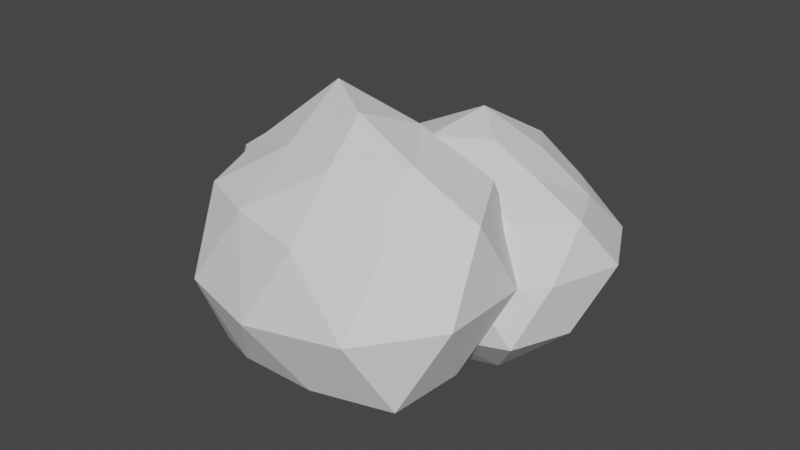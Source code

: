 # Source: Bush2.blend  (saved by Blender 2.93.21; exported with 4.5.12 LTS)
import bpy
from mathutils import Matrix  # noqa: F401  (used for matrix-valued properties, if any)

bpy.ops.wm.read_factory_settings(use_empty=True)
scene = bpy.context.scene
scene.name = 'Scene'

# ---- collections
col_collection = bpy.data.collections.new('Collection'); scene.collection.children.link(col_collection)

# ---- world
world_world = bpy.data.worlds.new('World'); scene.world = world_world
world_world.use_nodes = True; world_world.node_tree.nodes.clear()
_N = world_world.node_tree.nodes; _L = world_world.node_tree.links
n0 = _N.new('ShaderNodeOutputWorld'); n0.name = 'World Output'; n0.location = (300, 300)
n1 = _N.new('ShaderNodeBackground'); n1.name = 'Background'; n1.location = (10, 300)
n1.inputs[0].default_value = (0.05088, 0.05088, 0.05088, 1.0)
_L.new(n1.outputs[0], n0.inputs[0])
n0.is_active_output = True
world_world.color = (0.05088, 0.05088, 0.05088)
world_world.use_sun_shadow = False
world_world.sun_shadow_jitter_overblur = 0.0

# ---- meshes
me_icosphere = bpy.data.meshes.new('Icosphere')
me_icosphere.from_pydata([(-0.04621, 0.007818, -0.655), (0.7236, -0.5257, -0.4472), (-0.2539, -0.7412, -0.3862), (-0.8944, 0.0, -0.4472), (-0.2764, 0.8506, -0.4472), (0.6103, 0.4565, -0.345), (0.2747, -0.8461, 0.4437), (-0.6991, -0.505, 0.43), (-0.7236, 0.5257, 0.4472), (0.2313, 0.7227, 0.354), (0.8944, 0.0, 0.4472), (-0.00256, 0.02161, 0.8243), (-0.1639, -0.3605, -0.5788), (0.314, -0.2336, -0.6051), (0.2148, -0.6925, -0.4316), (0.7565, -0.000134, -0.4501), (0.2953, 0.2435, -0.5548), (-0.4535, 0.007227, -0.6024), (-0.6882, -0.5, -0.5257), (-0.1599, 0.4041, -0.6064), (-0.6882, 0.5, -0.5257), (0.2625, 0.8081, -0.5249), (0.9511, -0.309, 0.0), (0.9511, 0.309, 0.0), (-0.0003667, -0.982, 0.0005066), (0.5878, -0.809, 0.0), (-0.9511, -0.309, 0.0), (-0.5878, -0.809, 0.0), (-0.5878, 0.809, 0.0), (-0.9511, 0.309, 0.0), (0.5878, 0.809, 0.0), (0.0, 1.0, 0.0), (0.5439, -0.3882, 0.3658), (-0.2415, -0.7275, 0.4645), (-0.8254, 0.002143, 0.5071), (-0.2629, 0.809, 0.5257), (0.6462, 0.4694, 0.4782), (0.1382, -0.3986, 0.6666), (0.4048, 0.03883, 0.6147), (-0.3467, -0.2216, 0.6372), (-0.4253, 0.309, 0.8507), (0.1233, 0.4377, 0.6766)], [], [(0, 13, 12), (1, 13, 15), (0, 12, 17), (0, 17, 19), (0, 19, 16), (1, 15, 22), (2, 14, 24), (3, 18, 26), (4, 20, 28), (5, 21, 30), (1, 22, 25), (2, 24, 27), (3, 26, 29), (4, 28, 31), (5, 30, 23), (6, 32, 37), (7, 33, 39), (8, 34, 40), (9, 35, 41), (10, 36, 38), (38, 41, 11), (38, 36, 41), (36, 9, 41), (41, 40, 11), (41, 35, 40), (35, 8, 40), (40, 39, 11), (40, 34, 39), (34, 7, 39), (39, 37, 11), (39, 33, 37), (33, 6, 37), (37, 38, 11), (37, 32, 38), (32, 10, 38), (23, 36, 10), (23, 30, 36), (30, 9, 36), (31, 35, 9), (31, 28, 35), (28, 8, 35), (29, 34, 8), (29, 26, 34), (26, 7, 34), (27, 33, 7), (27, 24, 33), (24, 6, 33), (25, 32, 6), (25, 22, 32), (22, 10, 32), (30, 31, 9), (30, 21, 31), (21, 4, 31), (28, 29, 8), (28, 20, 29), (20, 3, 29), (26, 27, 7), (26, 18, 27), (18, 2, 27), (24, 25, 6), (24, 14, 25), (14, 1, 25), (22, 23, 10), (22, 15, 23), (15, 5, 23), (16, 21, 5), (16, 19, 21), (19, 4, 21), (19, 20, 4), (19, 17, 20), (17, 3, 20), (17, 18, 3), (17, 12, 18), (12, 2, 18), (15, 16, 5), (15, 13, 16), (13, 0, 16), (12, 14, 2), (12, 13, 14), (13, 1, 14)])
_uv = me_icosphere.uv_layers.new(name='UVMap')
_uv.uv.foreach_set('vector', [0.1818, 0.0, 0.2273, 0.07873, 0.1364, 0.07873, 0.2727, 0.1575, 0.3182, 0.07873, 0.3636, 0.1575, 0.9091, 0.0, 0.9545, 0.07873, 0.8636, 0.07873, 0.7273, 0.0, 0.7727, 0.07873, 0.6818, 0.07873, 0.5455, 0.0, 0.5909, 0.07873, 0.5, 0.07873, 0.2727, 0.1575, 0.3636, 0.1575, 0.3182, 0.2362, 0.09091, 0.1575, 0.1818, 0.1575, 0.1364, 0.2362, 0.8182, 0.1575, 0.9091, 0.1575, 0.8636, 0.2362, 0.6364, 0.1575, 0.7273, 0.1575, 0.6818, 0.2362, 0.4545, 0.1575, 0.5455, 0.1575, 0.5, 0.2362, 0.2727, 0.1575, 0.3182, 0.2362, 0.2273, 0.2362, 0.09091, 0.1575, 0.1364, 0.2362, 0.04546, 0.2362, 0.8182, 0.1575, 0.8636, 0.2362, 0.7727, 0.2362, 0.6364, 0.1575, 0.6818, 0.2362, 0.5909, 0.2362, 0.4545, 0.1575, 0.5, 0.2362, 0.4091, 0.2362, 0.1818, 0.3149, 0.2727, 0.3149, 0.2273, 0.3937, 0.0, 0.3149, 0.09091, 0.3149, 0.04546, 0.3937, 0.7273, 0.3149, 0.8182, 0.3149, 0.7727, 0.3937, 0.5455, 0.3149, 0.6364, 0.3149, 0.5909, 0.3937, 0.3636, 0.3149, 0.4545, 0.3149, 0.4091, 0.3937, 0.4091, 0.3937, 0.5, 0.3937, 0.4545, 0.4724, 0.4091, 0.3937, 0.4545, 0.3149, 0.5, 0.3937, 0.4545, 0.3149, 0.5455, 0.3149, 0.5, 0.3937, 0.5909, 0.3937, 0.6818, 0.3937, 0.6364, 0.4724, 0.5909, 0.3937, 0.6364, 0.3149, 0.6818, 0.3937, 0.6364, 0.3149, 0.7273, 0.3149, 0.6818, 0.3937, 0.7727, 0.3937, 0.8636, 0.3937, 0.8182, 0.4724, 0.7727, 0.3937, 0.8182, 0.3149, 0.8636, 0.3937, 0.8182, 0.3149, 0.9091, 0.3149, 0.8636, 0.3937, 0.04546, 0.3937, 0.1364, 0.3937, 0.09091, 0.4724, 0.04546, 0.3937, 0.09091, 0.3149, 0.1364, 0.3937, 0.09091, 0.3149, 0.1818, 0.3149, 0.1364, 0.3937, 0.2273, 0.3937, 0.3182, 0.3937, 0.2727, 0.4724, 0.2273, 0.3937, 0.2727, 0.3149, 0.3182, 0.3937, 0.2727, 0.3149, 0.3636, 0.3149, 0.3182, 0.3937, 0.4091, 0.2362, 0.4545, 0.3149, 0.3636, 0.3149, 0.4091, 0.2362, 0.5, 0.2362, 0.4545, 0.3149, 0.5, 0.2362, 0.5455, 0.3149, 0.4545, 0.3149, 0.5909, 0.2362, 0.6364, 0.3149, 0.5455, 0.3149, 0.5909, 0.2362, 0.6818, 0.2362, 0.6364, 0.3149, 0.6818, 0.2362, 0.7273, 0.3149, 0.6364, 0.3149, 0.7727, 0.2362, 0.8182, 0.3149, 0.7273, 0.3149, 0.7727, 0.2362, 0.8636, 0.2362, 0.8182, 0.3149, 0.8636, 0.2362, 0.9091, 0.3149, 0.8182, 0.3149, 0.04546, 0.2362, 0.09091, 0.3149, 0.0, 0.3149, 0.04546, 0.2362, 0.1364, 0.2362, 0.09091, 0.3149, 0.1364, 0.2362, 0.1818, 0.3149, 0.09091, 0.3149, 0.2273, 0.2362, 0.2727, 0.3149, 0.1818, 0.3149, 0.2273, 0.2362, 0.3182, 0.2362, 0.2727, 0.3149, 0.3182, 0.2362, 0.3636, 0.3149, 0.2727, 0.3149, 0.5, 0.2362, 0.5909, 0.2362, 0.5455, 0.3149, 0.5, 0.2362, 0.5455, 0.1575, 0.5909, 0.2362, 0.5455, 0.1575, 0.6364, 0.1575, 0.5909, 0.2362, 0.6818, 0.2362, 0.7727, 0.2362, 0.7273, 0.3149, 0.6818, 0.2362, 0.7273, 0.1575, 0.7727, 0.2362, 0.7273, 0.1575, 0.8182, 0.1575, 0.7727, 0.2362, 0.8636, 0.2362, 0.9545, 0.2362, 0.9091, 0.3149, 0.8636, 0.2362, 0.9091, 0.1575, 0.9545, 0.2362, 0.9091, 0.1575, 1.0, 0.1575, 0.9545, 0.2362, 0.1364, 0.2362, 0.2273, 0.2362, 0.1818, 0.3149, 0.1364, 0.2362, 0.1818, 0.1575, 0.2273, 0.2362, 0.1818, 0.1575, 0.2727, 0.1575, 0.2273, 0.2362, 0.3182, 0.2362, 0.4091, 0.2362, 0.3636, 0.3149, 0.3182, 0.2362, 0.3636, 0.1575, 0.4091, 0.2362, 0.3636, 0.1575, 0.4545, 0.1575, 0.4091, 0.2362, 0.5, 0.07873, 0.5455, 0.1575, 0.4545, 0.1575, 0.5, 0.07873, 0.5909, 0.07873, 0.5455, 0.1575, 0.5909, 0.07873, 0.6364, 0.1575, 0.5455, 0.1575, 0.6818, 0.07873, 0.7273, 0.1575, 0.6364, 0.1575, 0.6818, 0.07873, 0.7727, 0.07873, 0.7273, 0.1575, 0.7727, 0.07873, 0.8182, 0.1575, 0.7273, 0.1575, 0.8636, 0.07873, 0.9091, 0.1575, 0.8182, 0.1575, 0.8636, 0.07873, 0.9545, 0.07873, 0.9091, 0.1575, 0.9545, 0.07873, 1.0, 0.1575, 0.9091, 0.1575, 0.3636, 0.1575, 0.4091, 0.07873, 0.4545, 0.1575, 0.3636, 0.1575, 0.3182, 0.07873, 0.4091, 0.07873, 0.3182, 0.07873, 0.3636, 0.0, 0.4091, 0.07873, 0.1364, 0.07873, 0.1818, 0.1575, 0.09091, 0.1575, 0.1364, 0.07873, 0.2273, 0.07873, 0.1818, 0.1575, 0.2273, 0.07873, 0.2727, 0.1575, 0.1818, 0.1575])
me_icosphere.use_remesh_fix_poles = True
me_icosphere.use_remesh_preserve_attributes = False
me_icosphere.update()
me_icosphere_001 = bpy.data.meshes.new('Icosphere.001')
me_icosphere_001.from_pydata([(0.0002732, -0.006902, -0.9359), (0.7179, -0.5217, -0.4437), (-0.2764, -0.8506, -0.4472), (-0.8894, -0.0003138, -0.4447), (-0.2419, 0.738, -0.3861), (0.6913, 0.5044, -0.4319), (0.2764, -0.8506, 0.4472), (-0.7236, -0.5257, 0.4472), (-0.5831, 0.3975, 0.297), (0.2268, 0.7373, 0.3572), (0.6037, -0.01116, 0.2478), (-0.03525, -0.02041, 0.6665), (-0.1622, -0.4993, -0.8494), (0.4162, -0.3041, -0.8343), (0.2629, -0.809, -0.5257), (0.7463, 0.0005855, -0.4646), (0.3957, 0.2851, -0.7941), (-0.5154, -0.002202, -0.8336), (-0.6882, -0.5, -0.5257), (-0.1334, 0.4001, -0.7063), (-0.593, 0.4161, -0.4464), (0.232, 0.7202, -0.4754), (0.7661, -0.2673, -0.02671), (0.7834, 0.2583, -0.02434), (0.0, -1.0, 0.0), (0.5878, -0.809, 0.0), (-0.9511, -0.309, 0.0), (-0.5878, -0.809, 0.0), (-0.5475, 0.7502, -0.0104), (-0.905, 0.289, -0.005093), (0.4751, 0.6725, -0.01874), (-0.002362, 0.9287, -0.009397), (0.5047, -0.4168, 0.3512), (-0.2627, -0.8086, 0.5254), (-0.787, -0.01035, 0.4671), (-0.2064, 0.6188, 0.3358), (0.5039, 0.3847, 0.3579), (0.1259, -0.4318, 0.6676), (0.3351, -0.02341, 0.5152), (-0.3869, -0.2836, 0.745), (-0.3336, 0.1995, 0.5485), (0.08552, 0.3461, 0.5164)], [], [(0, 13, 12), (1, 13, 15), (0, 12, 17), (0, 17, 19), (0, 19, 16), (1, 15, 22), (2, 14, 24), (3, 18, 26), (4, 20, 28), (5, 21, 30), (1, 22, 25), (2, 24, 27), (3, 26, 29), (4, 28, 31), (5, 30, 23), (6, 32, 37), (7, 33, 39), (8, 34, 40), (9, 35, 41), (10, 36, 38), (38, 41, 11), (38, 36, 41), (36, 9, 41), (41, 40, 11), (41, 35, 40), (35, 8, 40), (40, 39, 11), (40, 34, 39), (34, 7, 39), (39, 37, 11), (39, 33, 37), (33, 6, 37), (37, 38, 11), (37, 32, 38), (32, 10, 38), (23, 36, 10), (23, 30, 36), (30, 9, 36), (31, 35, 9), (31, 28, 35), (28, 8, 35), (29, 34, 8), (29, 26, 34), (26, 7, 34), (27, 33, 7), (27, 24, 33), (24, 6, 33), (25, 32, 6), (25, 22, 32), (22, 10, 32), (30, 31, 9), (30, 21, 31), (21, 4, 31), (28, 29, 8), (28, 20, 29), (20, 3, 29), (26, 27, 7), (26, 18, 27), (18, 2, 27), (24, 25, 6), (24, 14, 25), (14, 1, 25), (22, 23, 10), (22, 15, 23), (15, 5, 23), (16, 21, 5), (16, 19, 21), (19, 4, 21), (19, 20, 4), (19, 17, 20), (17, 3, 20), (17, 18, 3), (17, 12, 18), (12, 2, 18), (15, 16, 5), (15, 13, 16), (13, 0, 16), (12, 14, 2), (12, 13, 14), (13, 1, 14)])
_uv = me_icosphere_001.uv_layers.new(name='UVMap')
_uv.uv.foreach_set('vector', [0.1818, 0.0, 0.2273, 0.07873, 0.1364, 0.07873, 0.2727, 0.1575, 0.3182, 0.07873, 0.3636, 0.1575, 0.9091, 0.0, 0.9545, 0.07873, 0.8636, 0.07873, 0.7273, 0.0, 0.7727, 0.07873, 0.6818, 0.07873, 0.5455, 0.0, 0.5909, 0.07873, 0.5, 0.07873, 0.2727, 0.1575, 0.3636, 0.1575, 0.3182, 0.2362, 0.09091, 0.1575, 0.1818, 0.1575, 0.1364, 0.2362, 0.8182, 0.1575, 0.9091, 0.1575, 0.8636, 0.2362, 0.6364, 0.1575, 0.7273, 0.1575, 0.6818, 0.2362, 0.4545, 0.1575, 0.5455, 0.1575, 0.5, 0.2362, 0.2727, 0.1575, 0.3182, 0.2362, 0.2273, 0.2362, 0.09091, 0.1575, 0.1364, 0.2362, 0.04546, 0.2362, 0.8182, 0.1575, 0.8636, 0.2362, 0.7727, 0.2362, 0.6364, 0.1575, 0.6818, 0.2362, 0.5909, 0.2362, 0.4545, 0.1575, 0.5, 0.2362, 0.4091, 0.2362, 0.1818, 0.3149, 0.2727, 0.3149, 0.2273, 0.3937, 0.0, 0.3149, 0.09091, 0.3149, 0.04546, 0.3937, 0.7273, 0.3149, 0.8182, 0.3149, 0.7727, 0.3937, 0.5455, 0.3149, 0.6364, 0.3149, 0.5909, 0.3937, 0.3636, 0.3149, 0.4545, 0.3149, 0.4091, 0.3937, 0.4091, 0.3937, 0.5, 0.3937, 0.4545, 0.4724, 0.4091, 0.3937, 0.4545, 0.3149, 0.5, 0.3937, 0.4545, 0.3149, 0.5455, 0.3149, 0.5, 0.3937, 0.5909, 0.3937, 0.6818, 0.3937, 0.6364, 0.4724, 0.5909, 0.3937, 0.6364, 0.3149, 0.6818, 0.3937, 0.6364, 0.3149, 0.7273, 0.3149, 0.6818, 0.3937, 0.7727, 0.3937, 0.8636, 0.3937, 0.8182, 0.4724, 0.7727, 0.3937, 0.8182, 0.3149, 0.8636, 0.3937, 0.8182, 0.3149, 0.9091, 0.3149, 0.8636, 0.3937, 0.04546, 0.3937, 0.1364, 0.3937, 0.09091, 0.4724, 0.04546, 0.3937, 0.09091, 0.3149, 0.1364, 0.3937, 0.09091, 0.3149, 0.1818, 0.3149, 0.1364, 0.3937, 0.2273, 0.3937, 0.3182, 0.3937, 0.2727, 0.4724, 0.2273, 0.3937, 0.2727, 0.3149, 0.3182, 0.3937, 0.2727, 0.3149, 0.3636, 0.3149, 0.3182, 0.3937, 0.4091, 0.2362, 0.4545, 0.3149, 0.3636, 0.3149, 0.4091, 0.2362, 0.5, 0.2362, 0.4545, 0.3149, 0.5, 0.2362, 0.5455, 0.3149, 0.4545, 0.3149, 0.5909, 0.2362, 0.6364, 0.3149, 0.5455, 0.3149, 0.5909, 0.2362, 0.6818, 0.2362, 0.6364, 0.3149, 0.6818, 0.2362, 0.7273, 0.3149, 0.6364, 0.3149, 0.7727, 0.2362, 0.8182, 0.3149, 0.7273, 0.3149, 0.7727, 0.2362, 0.8636, 0.2362, 0.8182, 0.3149, 0.8636, 0.2362, 0.9091, 0.3149, 0.8182, 0.3149, 0.04546, 0.2362, 0.09091, 0.3149, 0.0, 0.3149, 0.04546, 0.2362, 0.1364, 0.2362, 0.09091, 0.3149, 0.1364, 0.2362, 0.1818, 0.3149, 0.09091, 0.3149, 0.2273, 0.2362, 0.2727, 0.3149, 0.1818, 0.3149, 0.2273, 0.2362, 0.3182, 0.2362, 0.2727, 0.3149, 0.3182, 0.2362, 0.3636, 0.3149, 0.2727, 0.3149, 0.5, 0.2362, 0.5909, 0.2362, 0.5455, 0.3149, 0.5, 0.2362, 0.5455, 0.1575, 0.5909, 0.2362, 0.5455, 0.1575, 0.6364, 0.1575, 0.5909, 0.2362, 0.6818, 0.2362, 0.7727, 0.2362, 0.7273, 0.3149, 0.6818, 0.2362, 0.7273, 0.1575, 0.7727, 0.2362, 0.7273, 0.1575, 0.8182, 0.1575, 0.7727, 0.2362, 0.8636, 0.2362, 0.9545, 0.2362, 0.9091, 0.3149, 0.8636, 0.2362, 0.9091, 0.1575, 0.9545, 0.2362, 0.9091, 0.1575, 1.0, 0.1575, 0.9545, 0.2362, 0.1364, 0.2362, 0.2273, 0.2362, 0.1818, 0.3149, 0.1364, 0.2362, 0.1818, 0.1575, 0.2273, 0.2362, 0.1818, 0.1575, 0.2727, 0.1575, 0.2273, 0.2362, 0.3182, 0.2362, 0.4091, 0.2362, 0.3636, 0.3149, 0.3182, 0.2362, 0.3636, 0.1575, 0.4091, 0.2362, 0.3636, 0.1575, 0.4545, 0.1575, 0.4091, 0.2362, 0.5, 0.07873, 0.5455, 0.1575, 0.4545, 0.1575, 0.5, 0.07873, 0.5909, 0.07873, 0.5455, 0.1575, 0.5909, 0.07873, 0.6364, 0.1575, 0.5455, 0.1575, 0.6818, 0.07873, 0.7273, 0.1575, 0.6364, 0.1575, 0.6818, 0.07873, 0.7727, 0.07873, 0.7273, 0.1575, 0.7727, 0.07873, 0.8182, 0.1575, 0.7273, 0.1575, 0.8636, 0.07873, 0.9091, 0.1575, 0.8182, 0.1575, 0.8636, 0.07873, 0.9545, 0.07873, 0.9091, 0.1575, 0.9545, 0.07873, 1.0, 0.1575, 0.9091, 0.1575, 0.3636, 0.1575, 0.4091, 0.07873, 0.4545, 0.1575, 0.3636, 0.1575, 0.3182, 0.07873, 0.4091, 0.07873, 0.3182, 0.07873, 0.3636, 0.0, 0.4091, 0.07873, 0.1364, 0.07873, 0.1818, 0.1575, 0.09091, 0.1575, 0.1364, 0.07873, 0.2273, 0.07873, 0.1818, 0.1575, 0.2273, 0.07873, 0.2727, 0.1575, 0.1818, 0.1575])
me_icosphere_001.use_remesh_fix_poles = True
me_icosphere_001.use_remesh_preserve_attributes = False
me_icosphere_001.update()
me_icosphere_002 = bpy.data.meshes.new('Icosphere.002')
me_icosphere_002.from_pydata([(0.005332, -0.01264, -0.8213), (0.7236, -0.5257, -0.4472), (-0.2756, -0.848, -0.4458), (-0.8297, -0.003057, -0.4052), (-0.2474, 0.7704, -0.3911), (0.7104, 0.5146, -0.4358), (0.2764, -0.8506, 0.4472), (-0.7037, -0.5139, 0.4326), (-0.5398, 0.3623, 0.2932), (0.25, 0.6831, 0.3469), (0.8944, 0.0, 0.4472), (0.02661, -0.03683, 0.7447), (-0.1514, -0.4714, -0.7895), (0.3988, -0.2924, -0.7896), (0.2588, -0.7968, -0.5173), (0.8506, 0.0, -0.5257), (0.3685, 0.2528, -0.6948), (-0.4316, -0.01262, -0.675), (-0.6676, -0.4861, -0.5073), (-0.1239, 0.3959, -0.6501), (-0.5916, 0.4287, -0.4317), (0.2379, 0.7141, -0.4469), (0.9511, -0.309, 0.0), (0.9511, 0.309, 0.0), (0.0, -1.0, 0.0), (0.5878, -0.809, 0.0), (-0.912, -0.3006, -0.001201), (-0.5877, -0.8089, 3.525e-07), (-0.506, 0.6909, -0.006501), (-0.8385, 0.2635, -0.0007046), (0.5773, 0.7914, 0.0004581), (0.00928, 0.8169, -0.007386), (0.6871, -0.4992, 0.5247), (-0.2605, -0.8026, 0.5208), (-0.7262, -0.01986, 0.43), (-0.1661, 0.5416, 0.3248), (0.6797, 0.4937, 0.519), (0.1556, -0.4686, 0.7753), (0.5033, -0.002838, 0.8066), (-0.3565, -0.2846, 0.7057), (-0.2818, 0.1679, 0.5487), (0.1555, 0.3615, 0.6321)], [], [(0, 13, 12), (1, 13, 15), (0, 12, 17), (0, 17, 19), (0, 19, 16), (1, 15, 22), (2, 14, 24), (3, 18, 26), (4, 20, 28), (5, 21, 30), (1, 22, 25), (2, 24, 27), (3, 26, 29), (4, 28, 31), (5, 30, 23), (6, 32, 37), (7, 33, 39), (8, 34, 40), (9, 35, 41), (10, 36, 38), (38, 41, 11), (38, 36, 41), (36, 9, 41), (41, 40, 11), (41, 35, 40), (35, 8, 40), (40, 39, 11), (40, 34, 39), (34, 7, 39), (39, 37, 11), (39, 33, 37), (33, 6, 37), (37, 38, 11), (37, 32, 38), (32, 10, 38), (23, 36, 10), (23, 30, 36), (30, 9, 36), (31, 35, 9), (31, 28, 35), (28, 8, 35), (29, 34, 8), (29, 26, 34), (26, 7, 34), (27, 33, 7), (27, 24, 33), (24, 6, 33), (25, 32, 6), (25, 22, 32), (22, 10, 32), (30, 31, 9), (30, 21, 31), (21, 4, 31), (28, 29, 8), (28, 20, 29), (20, 3, 29), (26, 27, 7), (26, 18, 27), (18, 2, 27), (24, 25, 6), (24, 14, 25), (14, 1, 25), (22, 23, 10), (22, 15, 23), (15, 5, 23), (16, 21, 5), (16, 19, 21), (19, 4, 21), (19, 20, 4), (19, 17, 20), (17, 3, 20), (17, 18, 3), (17, 12, 18), (12, 2, 18), (15, 16, 5), (15, 13, 16), (13, 0, 16), (12, 14, 2), (12, 13, 14), (13, 1, 14)])
_uv = me_icosphere_002.uv_layers.new(name='UVMap')
_uv.uv.foreach_set('vector', [0.1818, 0.0, 0.2273, 0.07873, 0.1364, 0.07873, 0.2727, 0.1575, 0.3182, 0.07873, 0.3636, 0.1575, 0.9091, 0.0, 0.9545, 0.07873, 0.8636, 0.07873, 0.7273, 0.0, 0.7727, 0.07873, 0.6818, 0.07873, 0.5455, 0.0, 0.5909, 0.07873, 0.5, 0.07873, 0.2727, 0.1575, 0.3636, 0.1575, 0.3182, 0.2362, 0.09091, 0.1575, 0.1818, 0.1575, 0.1364, 0.2362, 0.8182, 0.1575, 0.9091, 0.1575, 0.8636, 0.2362, 0.6364, 0.1575, 0.7273, 0.1575, 0.6818, 0.2362, 0.4545, 0.1575, 0.5455, 0.1575, 0.5, 0.2362, 0.2727, 0.1575, 0.3182, 0.2362, 0.2273, 0.2362, 0.09091, 0.1575, 0.1364, 0.2362, 0.04546, 0.2362, 0.8182, 0.1575, 0.8636, 0.2362, 0.7727, 0.2362, 0.6364, 0.1575, 0.6818, 0.2362, 0.5909, 0.2362, 0.4545, 0.1575, 0.5, 0.2362, 0.4091, 0.2362, 0.1818, 0.3149, 0.2727, 0.3149, 0.2273, 0.3937, 0.0, 0.3149, 0.09091, 0.3149, 0.04546, 0.3937, 0.7273, 0.3149, 0.8182, 0.3149, 0.7727, 0.3937, 0.5455, 0.3149, 0.6364, 0.3149, 0.5909, 0.3937, 0.3636, 0.3149, 0.4545, 0.3149, 0.4091, 0.3937, 0.4091, 0.3937, 0.5, 0.3937, 0.4545, 0.4724, 0.4091, 0.3937, 0.4545, 0.3149, 0.5, 0.3937, 0.4545, 0.3149, 0.5455, 0.3149, 0.5, 0.3937, 0.5909, 0.3937, 0.6818, 0.3937, 0.6364, 0.4724, 0.5909, 0.3937, 0.6364, 0.3149, 0.6818, 0.3937, 0.6364, 0.3149, 0.7273, 0.3149, 0.6818, 0.3937, 0.7727, 0.3937, 0.8636, 0.3937, 0.8182, 0.4724, 0.7727, 0.3937, 0.8182, 0.3149, 0.8636, 0.3937, 0.8182, 0.3149, 0.9091, 0.3149, 0.8636, 0.3937, 0.04546, 0.3937, 0.1364, 0.3937, 0.09091, 0.4724, 0.04546, 0.3937, 0.09091, 0.3149, 0.1364, 0.3937, 0.09091, 0.3149, 0.1818, 0.3149, 0.1364, 0.3937, 0.2273, 0.3937, 0.3182, 0.3937, 0.2727, 0.4724, 0.2273, 0.3937, 0.2727, 0.3149, 0.3182, 0.3937, 0.2727, 0.3149, 0.3636, 0.3149, 0.3182, 0.3937, 0.4091, 0.2362, 0.4545, 0.3149, 0.3636, 0.3149, 0.4091, 0.2362, 0.5, 0.2362, 0.4545, 0.3149, 0.5, 0.2362, 0.5455, 0.3149, 0.4545, 0.3149, 0.5909, 0.2362, 0.6364, 0.3149, 0.5455, 0.3149, 0.5909, 0.2362, 0.6818, 0.2362, 0.6364, 0.3149, 0.6818, 0.2362, 0.7273, 0.3149, 0.6364, 0.3149, 0.7727, 0.2362, 0.8182, 0.3149, 0.7273, 0.3149, 0.7727, 0.2362, 0.8636, 0.2362, 0.8182, 0.3149, 0.8636, 0.2362, 0.9091, 0.3149, 0.8182, 0.3149, 0.04546, 0.2362, 0.09091, 0.3149, 0.0, 0.3149, 0.04546, 0.2362, 0.1364, 0.2362, 0.09091, 0.3149, 0.1364, 0.2362, 0.1818, 0.3149, 0.09091, 0.3149, 0.2273, 0.2362, 0.2727, 0.3149, 0.1818, 0.3149, 0.2273, 0.2362, 0.3182, 0.2362, 0.2727, 0.3149, 0.3182, 0.2362, 0.3636, 0.3149, 0.2727, 0.3149, 0.5, 0.2362, 0.5909, 0.2362, 0.5455, 0.3149, 0.5, 0.2362, 0.5455, 0.1575, 0.5909, 0.2362, 0.5455, 0.1575, 0.6364, 0.1575, 0.5909, 0.2362, 0.6818, 0.2362, 0.7727, 0.2362, 0.7273, 0.3149, 0.6818, 0.2362, 0.7273, 0.1575, 0.7727, 0.2362, 0.7273, 0.1575, 0.8182, 0.1575, 0.7727, 0.2362, 0.8636, 0.2362, 0.9545, 0.2362, 0.9091, 0.3149, 0.8636, 0.2362, 0.9091, 0.1575, 0.9545, 0.2362, 0.9091, 0.1575, 1.0, 0.1575, 0.9545, 0.2362, 0.1364, 0.2362, 0.2273, 0.2362, 0.1818, 0.3149, 0.1364, 0.2362, 0.1818, 0.1575, 0.2273, 0.2362, 0.1818, 0.1575, 0.2727, 0.1575, 0.2273, 0.2362, 0.3182, 0.2362, 0.4091, 0.2362, 0.3636, 0.3149, 0.3182, 0.2362, 0.3636, 0.1575, 0.4091, 0.2362, 0.3636, 0.1575, 0.4545, 0.1575, 0.4091, 0.2362, 0.5, 0.07873, 0.5455, 0.1575, 0.4545, 0.1575, 0.5, 0.07873, 0.5909, 0.07873, 0.5455, 0.1575, 0.5909, 0.07873, 0.6364, 0.1575, 0.5455, 0.1575, 0.6818, 0.07873, 0.7273, 0.1575, 0.6364, 0.1575, 0.6818, 0.07873, 0.7727, 0.07873, 0.7273, 0.1575, 0.7727, 0.07873, 0.8182, 0.1575, 0.7273, 0.1575, 0.8636, 0.07873, 0.9091, 0.1575, 0.8182, 0.1575, 0.8636, 0.07873, 0.9545, 0.07873, 0.9091, 0.1575, 0.9545, 0.07873, 1.0, 0.1575, 0.9091, 0.1575, 0.3636, 0.1575, 0.4091, 0.07873, 0.4545, 0.1575, 0.3636, 0.1575, 0.3182, 0.07873, 0.4091, 0.07873, 0.3182, 0.07873, 0.3636, 0.0, 0.4091, 0.07873, 0.1364, 0.07873, 0.1818, 0.1575, 0.09091, 0.1575, 0.1364, 0.07873, 0.2273, 0.07873, 0.1818, 0.1575, 0.2273, 0.07873, 0.2727, 0.1575, 0.1818, 0.1575])
me_icosphere_002.use_remesh_fix_poles = True
me_icosphere_002.use_remesh_preserve_attributes = False
me_icosphere_002.update()

# ---- objects
ob_icosphere = bpy.data.objects.new('Icosphere', me_icosphere)
ob_icosphere_001 = bpy.data.objects.new('Icosphere.001', me_icosphere_001)
ob_icosphere_002 = bpy.data.objects.new('Icosphere.002', me_icosphere_002)

# ---- transforms, parenting, visibility, modifiers, constraints
ob_icosphere.location = (0.0, 0.0, 0.0)
ob_icosphere.scale = (1.3, 1.3, 1.5)
ob_icosphere_001.location = (0.5229, 1.069, 0.0)
ob_icosphere_001.rotation_euler = (0.0, -0.0, -1.417)
ob_icosphere_001.scale = (1.2, 1.2, 1.2)
ob_icosphere_002.location = (-0.9275, 0.8542, -2.98e-08)

# ---- collection membership
col_collection.objects.link(ob_icosphere)
col_collection.objects.link(ob_icosphere_001)
col_collection.objects.link(ob_icosphere_002)

# ---- scene / render settings (as saved in the file)
scene.frame_start = 1; scene.frame_end = 250; scene.frame_set(1)
scene.render.engine = 'BLENDER_EEVEE_NEXT'
scene.cycles.use_denoising = False
scene.cycles.samples = 128
scene.cycles.sampling_pattern = 'TABULATED_SOBOL'
scene.cycles.use_adaptive_sampling = False
scene.cycles.use_light_tree = False
scene.view_settings.view_transform = 'Filmic'
bpy.context.view_layer.update()

# ---- added for rendering (the .blend has no active camera and no usable light): camera, sun
cam_auto = bpy.data.cameras.new('AutoCamera')
cam_auto.lens = 50.0
cam_auto.sensor_width = 36.0
cam_auto.clip_end = 1000.0
ob_auto_camera = bpy.data.objects.new('AutoCamera', cam_auto)
scene.collection.objects.link(ob_auto_camera)
ob_auto_camera.location = (5.202, -5.73995, 4.26666)
ob_auto_camera.rotation_euler = (1.09748, -7.21219e-08, 0.694738)
scene.camera = ob_auto_camera
light_auto_sun = bpy.data.lights.new('AutoSun', 'SUN')
light_auto_sun.energy = 3.0
light_auto_sun.angle = 0.0523599
ob_auto_sun = bpy.data.objects.new('AutoSun', light_auto_sun)
scene.collection.objects.link(ob_auto_sun)
ob_auto_sun.rotation_euler = (0.872665, 0.174533, 0.523599)
bpy.context.view_layer.update()
